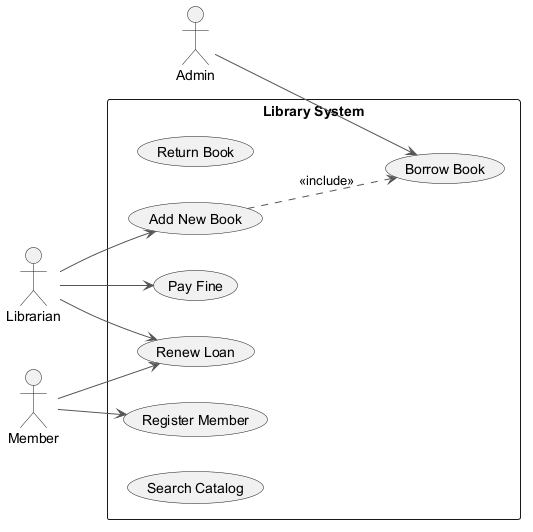

The diagram above was rendered by PlantUML. Its source (embedded in the PNG):
@startuml
skinparam backgroundColor #FFFFFF
skinparam classBackgroundColor #F3E5F5
skinparam classBorderColor #6A1B9A
skinparam ArrowColor #555555
left to right direction
actor "Admin" as A
actor "Librarian" as L
actor "Member" as M
rectangle "Library System" {
  usecase "Return Book" as UC_ReturnBook
  usecase "Register Member" as UC_RegisterMember
  usecase "Add New Book" as UC_AddNewBook
  usecase "Renew Loan" as UC_RenewLoan
  usecase "Pay Fine" as UC_PayFine
  usecase "Search Catalog" as UC_SearchCatalog
  usecase "Borrow Book" as UC_BorrowBook
}
A --> UC_BorrowBook
L --> UC_RenewLoan
L --> UC_AddNewBook
L --> UC_PayFine
M --> UC_RegisterMember
M --> UC_RenewLoan
UC_AddNewBook ..> UC_BorrowBook : <<include>>
@enduml